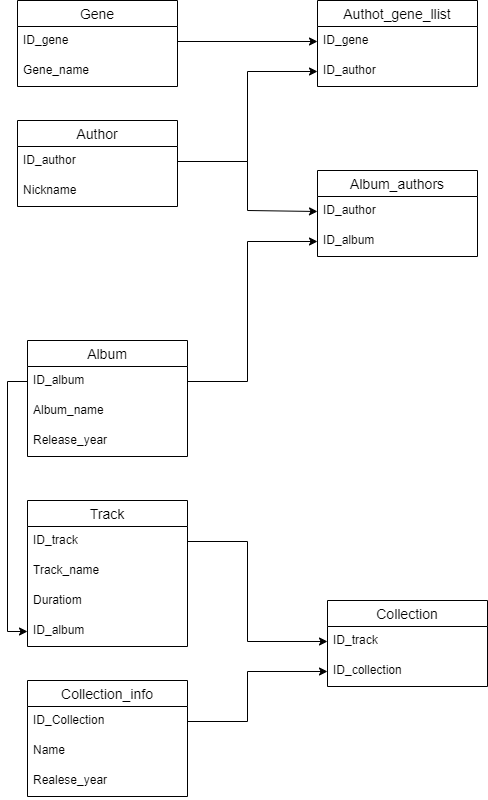

The diagram above was exported from draw.io. Its source (the exported page's mxGraphModel, read from the mxfile embedded in the PNG):
<mxGraphModel dx="2942" dy="1057" grid="1" gridSize="10" guides="1" tooltips="1" connect="1" arrows="1" fold="1" page="1" pageScale="1" pageWidth="827" pageHeight="1169" math="0" shadow="0">
  <root>
    <mxCell id="0" />
    <mxCell id="1" parent="0" />
    <mxCell id="mK501yzjvd13YHKpoTxc-14" value="Track" style="swimlane;fontStyle=0;childLayout=stackLayout;horizontal=1;startSize=26;horizontalStack=0;resizeParent=1;resizeParentMax=0;resizeLast=0;collapsible=1;marginBottom=0;align=center;fontSize=14;" vertex="1" parent="1">
      <mxGeometry x="140" y="620" width="160" height="146" as="geometry" />
    </mxCell>
    <mxCell id="mK501yzjvd13YHKpoTxc-15" value="ID_track" style="text;strokeColor=none;fillColor=none;spacingLeft=4;spacingRight=4;overflow=hidden;rotatable=0;points=[[0,0.5],[1,0.5]];portConstraint=eastwest;fontSize=12;" vertex="1" parent="mK501yzjvd13YHKpoTxc-14">
      <mxGeometry y="26" width="160" height="30" as="geometry" />
    </mxCell>
    <mxCell id="mK501yzjvd13YHKpoTxc-16" value="Track_name" style="text;strokeColor=none;fillColor=none;spacingLeft=4;spacingRight=4;overflow=hidden;rotatable=0;points=[[0,0.5],[1,0.5]];portConstraint=eastwest;fontSize=12;" vertex="1" parent="mK501yzjvd13YHKpoTxc-14">
      <mxGeometry y="56" width="160" height="30" as="geometry" />
    </mxCell>
    <mxCell id="mK501yzjvd13YHKpoTxc-17" value="Duratiom" style="text;strokeColor=none;fillColor=none;spacingLeft=4;spacingRight=4;overflow=hidden;rotatable=0;points=[[0,0.5],[1,0.5]];portConstraint=eastwest;fontSize=12;" vertex="1" parent="mK501yzjvd13YHKpoTxc-14">
      <mxGeometry y="86" width="160" height="30" as="geometry" />
    </mxCell>
    <mxCell id="mK501yzjvd13YHKpoTxc-44" value="ID_album" style="text;strokeColor=none;fillColor=none;spacingLeft=4;spacingRight=4;overflow=hidden;rotatable=0;points=[[0,0.5],[1,0.5]];portConstraint=eastwest;fontSize=12;" vertex="1" parent="mK501yzjvd13YHKpoTxc-14">
      <mxGeometry y="116" width="160" height="30" as="geometry" />
    </mxCell>
    <mxCell id="mK501yzjvd13YHKpoTxc-19" value="Author" style="swimlane;fontStyle=0;childLayout=stackLayout;horizontal=1;startSize=26;horizontalStack=0;resizeParent=1;resizeParentMax=0;resizeLast=0;collapsible=1;marginBottom=0;align=center;fontSize=14;" vertex="1" parent="1">
      <mxGeometry x="130" y="240" width="160" height="86" as="geometry" />
    </mxCell>
    <mxCell id="mK501yzjvd13YHKpoTxc-20" value="ID_author" style="text;strokeColor=none;fillColor=none;spacingLeft=4;spacingRight=4;overflow=hidden;rotatable=0;points=[[0,0.5],[1,0.5]];portConstraint=eastwest;fontSize=12;" vertex="1" parent="mK501yzjvd13YHKpoTxc-19">
      <mxGeometry y="26" width="160" height="30" as="geometry" />
    </mxCell>
    <mxCell id="mK501yzjvd13YHKpoTxc-21" value="Nickname" style="text;strokeColor=none;fillColor=none;spacingLeft=4;spacingRight=4;overflow=hidden;rotatable=0;points=[[0,0.5],[1,0.5]];portConstraint=eastwest;fontSize=12;" vertex="1" parent="mK501yzjvd13YHKpoTxc-19">
      <mxGeometry y="56" width="160" height="30" as="geometry" />
    </mxCell>
    <mxCell id="mK501yzjvd13YHKpoTxc-23" value="Gene" style="swimlane;fontStyle=0;childLayout=stackLayout;horizontal=1;startSize=26;horizontalStack=0;resizeParent=1;resizeParentMax=0;resizeLast=0;collapsible=1;marginBottom=0;align=center;fontSize=14;" vertex="1" parent="1">
      <mxGeometry x="130" y="120" width="160" height="86" as="geometry" />
    </mxCell>
    <mxCell id="mK501yzjvd13YHKpoTxc-24" value="ID_gene" style="text;strokeColor=none;fillColor=none;spacingLeft=4;spacingRight=4;overflow=hidden;rotatable=0;points=[[0,0.5],[1,0.5]];portConstraint=eastwest;fontSize=12;" vertex="1" parent="mK501yzjvd13YHKpoTxc-23">
      <mxGeometry y="26" width="160" height="30" as="geometry" />
    </mxCell>
    <mxCell id="mK501yzjvd13YHKpoTxc-25" value="Gene_name" style="text;strokeColor=none;fillColor=none;spacingLeft=4;spacingRight=4;overflow=hidden;rotatable=0;points=[[0,0.5],[1,0.5]];portConstraint=eastwest;fontSize=12;" vertex="1" parent="mK501yzjvd13YHKpoTxc-23">
      <mxGeometry y="56" width="160" height="30" as="geometry" />
    </mxCell>
    <mxCell id="mK501yzjvd13YHKpoTxc-27" value="Authot_gene_llist" style="swimlane;fontStyle=0;childLayout=stackLayout;horizontal=1;startSize=26;horizontalStack=0;resizeParent=1;resizeParentMax=0;resizeLast=0;collapsible=1;marginBottom=0;align=center;fontSize=14;" vertex="1" parent="1">
      <mxGeometry x="430" y="120" width="160" height="86" as="geometry" />
    </mxCell>
    <mxCell id="mK501yzjvd13YHKpoTxc-28" value="ID_gene" style="text;strokeColor=none;fillColor=none;spacingLeft=4;spacingRight=4;overflow=hidden;rotatable=0;points=[[0,0.5],[1,0.5]];portConstraint=eastwest;fontSize=12;" vertex="1" parent="mK501yzjvd13YHKpoTxc-27">
      <mxGeometry y="26" width="160" height="30" as="geometry" />
    </mxCell>
    <mxCell id="mK501yzjvd13YHKpoTxc-29" value="ID_author" style="text;strokeColor=none;fillColor=none;spacingLeft=4;spacingRight=4;overflow=hidden;rotatable=0;points=[[0,0.5],[1,0.5]];portConstraint=eastwest;fontSize=12;" vertex="1" parent="mK501yzjvd13YHKpoTxc-27">
      <mxGeometry y="56" width="160" height="30" as="geometry" />
    </mxCell>
    <mxCell id="mK501yzjvd13YHKpoTxc-31" style="edgeStyle=orthogonalEdgeStyle;rounded=0;orthogonalLoop=1;jettySize=auto;html=1;exitX=1;exitY=0.5;exitDx=0;exitDy=0;entryX=0;entryY=0.5;entryDx=0;entryDy=0;" edge="1" parent="1" source="mK501yzjvd13YHKpoTxc-24" target="mK501yzjvd13YHKpoTxc-28">
      <mxGeometry relative="1" as="geometry" />
    </mxCell>
    <mxCell id="mK501yzjvd13YHKpoTxc-32" style="edgeStyle=orthogonalEdgeStyle;rounded=0;orthogonalLoop=1;jettySize=auto;html=1;exitX=1;exitY=0.5;exitDx=0;exitDy=0;entryX=0;entryY=0.5;entryDx=0;entryDy=0;" edge="1" parent="1" source="mK501yzjvd13YHKpoTxc-20" target="mK501yzjvd13YHKpoTxc-29">
      <mxGeometry relative="1" as="geometry" />
    </mxCell>
    <mxCell id="mK501yzjvd13YHKpoTxc-33" value="Album" style="swimlane;fontStyle=0;childLayout=stackLayout;horizontal=1;startSize=26;horizontalStack=0;resizeParent=1;resizeParentMax=0;resizeLast=0;collapsible=1;marginBottom=0;align=center;fontSize=14;" vertex="1" parent="1">
      <mxGeometry x="140" y="460" width="160" height="116" as="geometry" />
    </mxCell>
    <mxCell id="mK501yzjvd13YHKpoTxc-34" value="ID_album" style="text;strokeColor=none;fillColor=none;spacingLeft=4;spacingRight=4;overflow=hidden;rotatable=0;points=[[0,0.5],[1,0.5]];portConstraint=eastwest;fontSize=12;" vertex="1" parent="mK501yzjvd13YHKpoTxc-33">
      <mxGeometry y="26" width="160" height="30" as="geometry" />
    </mxCell>
    <mxCell id="mK501yzjvd13YHKpoTxc-35" value="Album_name" style="text;strokeColor=none;fillColor=none;spacingLeft=4;spacingRight=4;overflow=hidden;rotatable=0;points=[[0,0.5],[1,0.5]];portConstraint=eastwest;fontSize=12;" vertex="1" parent="mK501yzjvd13YHKpoTxc-33">
      <mxGeometry y="56" width="160" height="30" as="geometry" />
    </mxCell>
    <mxCell id="mK501yzjvd13YHKpoTxc-36" value="Release_year" style="text;strokeColor=none;fillColor=none;spacingLeft=4;spacingRight=4;overflow=hidden;rotatable=0;points=[[0,0.5],[1,0.5]];portConstraint=eastwest;fontSize=12;" vertex="1" parent="mK501yzjvd13YHKpoTxc-33">
      <mxGeometry y="86" width="160" height="30" as="geometry" />
    </mxCell>
    <mxCell id="mK501yzjvd13YHKpoTxc-37" value="Album_authors" style="swimlane;fontStyle=0;childLayout=stackLayout;horizontal=1;startSize=26;horizontalStack=0;resizeParent=1;resizeParentMax=0;resizeLast=0;collapsible=1;marginBottom=0;align=center;fontSize=14;" vertex="1" parent="1">
      <mxGeometry x="430" y="290" width="160" height="86" as="geometry" />
    </mxCell>
    <mxCell id="mK501yzjvd13YHKpoTxc-39" value="ID_author" style="text;strokeColor=none;fillColor=none;spacingLeft=4;spacingRight=4;overflow=hidden;rotatable=0;points=[[0,0.5],[1,0.5]];portConstraint=eastwest;fontSize=12;" vertex="1" parent="mK501yzjvd13YHKpoTxc-37">
      <mxGeometry y="26" width="160" height="30" as="geometry" />
    </mxCell>
    <mxCell id="mK501yzjvd13YHKpoTxc-38" value="ID_album" style="text;strokeColor=none;fillColor=none;spacingLeft=4;spacingRight=4;overflow=hidden;rotatable=0;points=[[0,0.5],[1,0.5]];portConstraint=eastwest;fontSize=12;" vertex="1" parent="mK501yzjvd13YHKpoTxc-37">
      <mxGeometry y="56" width="160" height="30" as="geometry" />
    </mxCell>
    <mxCell id="mK501yzjvd13YHKpoTxc-45" style="edgeStyle=orthogonalEdgeStyle;rounded=0;orthogonalLoop=1;jettySize=auto;html=1;exitX=0;exitY=0.5;exitDx=0;exitDy=0;entryX=0;entryY=0.5;entryDx=0;entryDy=0;" edge="1" parent="1" source="mK501yzjvd13YHKpoTxc-34" target="mK501yzjvd13YHKpoTxc-44">
      <mxGeometry relative="1" as="geometry" />
    </mxCell>
    <mxCell id="mK501yzjvd13YHKpoTxc-46" style="edgeStyle=orthogonalEdgeStyle;rounded=0;orthogonalLoop=1;jettySize=auto;html=1;exitX=1;exitY=0.5;exitDx=0;exitDy=0;entryX=0;entryY=0.5;entryDx=0;entryDy=0;" edge="1" parent="1" source="mK501yzjvd13YHKpoTxc-20" target="mK501yzjvd13YHKpoTxc-39">
      <mxGeometry relative="1" as="geometry">
        <Array as="points">
          <mxPoint x="360" y="281" />
          <mxPoint x="360" y="330" />
        </Array>
      </mxGeometry>
    </mxCell>
    <mxCell id="mK501yzjvd13YHKpoTxc-47" style="edgeStyle=orthogonalEdgeStyle;rounded=0;orthogonalLoop=1;jettySize=auto;html=1;exitX=1;exitY=0.5;exitDx=0;exitDy=0;entryX=0;entryY=0.5;entryDx=0;entryDy=0;" edge="1" parent="1" source="mK501yzjvd13YHKpoTxc-34" target="mK501yzjvd13YHKpoTxc-38">
      <mxGeometry relative="1" as="geometry">
        <Array as="points">
          <mxPoint x="360" y="501" />
          <mxPoint x="360" y="361" />
        </Array>
      </mxGeometry>
    </mxCell>
    <mxCell id="mK501yzjvd13YHKpoTxc-49" value="Collection_info" style="swimlane;fontStyle=0;childLayout=stackLayout;horizontal=1;startSize=26;horizontalStack=0;resizeParent=1;resizeParentMax=0;resizeLast=0;collapsible=1;marginBottom=0;align=center;fontSize=14;" vertex="1" parent="1">
      <mxGeometry x="140" y="800" width="160" height="116" as="geometry" />
    </mxCell>
    <mxCell id="mK501yzjvd13YHKpoTxc-50" value="ID_Collection" style="text;strokeColor=none;fillColor=none;spacingLeft=4;spacingRight=4;overflow=hidden;rotatable=0;points=[[0,0.5],[1,0.5]];portConstraint=eastwest;fontSize=12;" vertex="1" parent="mK501yzjvd13YHKpoTxc-49">
      <mxGeometry y="26" width="160" height="30" as="geometry" />
    </mxCell>
    <mxCell id="mK501yzjvd13YHKpoTxc-51" value="Name" style="text;strokeColor=none;fillColor=none;spacingLeft=4;spacingRight=4;overflow=hidden;rotatable=0;points=[[0,0.5],[1,0.5]];portConstraint=eastwest;fontSize=12;" vertex="1" parent="mK501yzjvd13YHKpoTxc-49">
      <mxGeometry y="56" width="160" height="30" as="geometry" />
    </mxCell>
    <mxCell id="mK501yzjvd13YHKpoTxc-52" value="Realese_year" style="text;strokeColor=none;fillColor=none;spacingLeft=4;spacingRight=4;overflow=hidden;rotatable=0;points=[[0,0.5],[1,0.5]];portConstraint=eastwest;fontSize=12;" vertex="1" parent="mK501yzjvd13YHKpoTxc-49">
      <mxGeometry y="86" width="160" height="30" as="geometry" />
    </mxCell>
    <mxCell id="mK501yzjvd13YHKpoTxc-53" value="Collection" style="swimlane;fontStyle=0;childLayout=stackLayout;horizontal=1;startSize=26;horizontalStack=0;resizeParent=1;resizeParentMax=0;resizeLast=0;collapsible=1;marginBottom=0;align=center;fontSize=14;" vertex="1" parent="1">
      <mxGeometry x="440" y="720" width="160" height="86" as="geometry" />
    </mxCell>
    <mxCell id="mK501yzjvd13YHKpoTxc-55" value="ID_track" style="text;strokeColor=none;fillColor=none;spacingLeft=4;spacingRight=4;overflow=hidden;rotatable=0;points=[[0,0.5],[1,0.5]];portConstraint=eastwest;fontSize=12;" vertex="1" parent="mK501yzjvd13YHKpoTxc-53">
      <mxGeometry y="26" width="160" height="30" as="geometry" />
    </mxCell>
    <mxCell id="mK501yzjvd13YHKpoTxc-54" value="ID_collection" style="text;strokeColor=none;fillColor=none;spacingLeft=4;spacingRight=4;overflow=hidden;rotatable=0;points=[[0,0.5],[1,0.5]];portConstraint=eastwest;fontSize=12;" vertex="1" parent="mK501yzjvd13YHKpoTxc-53">
      <mxGeometry y="56" width="160" height="30" as="geometry" />
    </mxCell>
    <mxCell id="mK501yzjvd13YHKpoTxc-57" style="edgeStyle=orthogonalEdgeStyle;rounded=0;orthogonalLoop=1;jettySize=auto;html=1;exitX=1;exitY=0.5;exitDx=0;exitDy=0;entryX=0;entryY=0.5;entryDx=0;entryDy=0;" edge="1" parent="1" source="mK501yzjvd13YHKpoTxc-15" target="mK501yzjvd13YHKpoTxc-55">
      <mxGeometry relative="1" as="geometry">
        <Array as="points">
          <mxPoint x="360" y="661" />
          <mxPoint x="360" y="761" />
        </Array>
      </mxGeometry>
    </mxCell>
    <mxCell id="mK501yzjvd13YHKpoTxc-58" style="edgeStyle=orthogonalEdgeStyle;rounded=0;orthogonalLoop=1;jettySize=auto;html=1;exitX=1;exitY=0.5;exitDx=0;exitDy=0;entryX=0;entryY=0.5;entryDx=0;entryDy=0;" edge="1" parent="1" source="mK501yzjvd13YHKpoTxc-50" target="mK501yzjvd13YHKpoTxc-54">
      <mxGeometry relative="1" as="geometry">
        <Array as="points">
          <mxPoint x="360" y="841" />
          <mxPoint x="360" y="791" />
        </Array>
      </mxGeometry>
    </mxCell>
  </root>
</mxGraphModel>